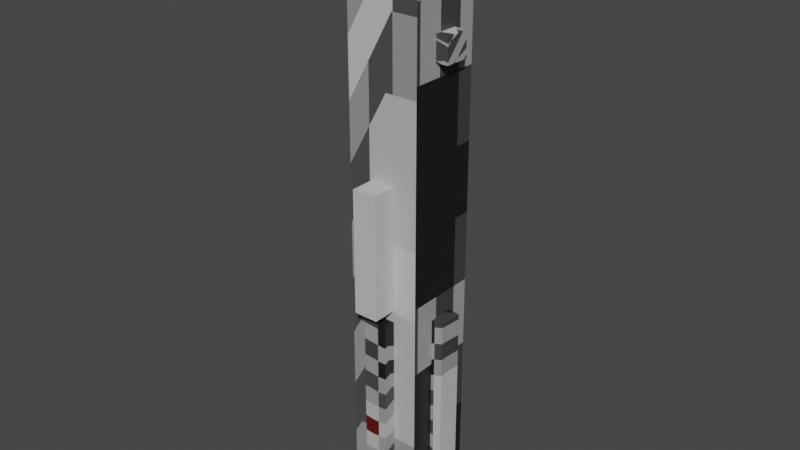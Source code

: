 # Source: Graflex.blend  (saved by Blender 3.2.14; exported with 4.5.12 LTS)
import bpy
from mathutils import Matrix  # noqa: F401  (used for matrix-valued properties, if any)

bpy.ops.wm.read_factory_settings(use_empty=True)
scene = bpy.context.scene
scene.name = 'Scene'

# ---- collections
col_collection = bpy.data.collections.new('Collection'); scene.collection.children.link(col_collection)

# ---- images (referenced by path relative to the original .blend; pixels are not part of the script)
import os
ASSET_DIR = os.environ.get("B2B_ASSET_DIR", "")  # directory of the original .blend (textures are referenced by path, not embedded)
HERE = os.path.dirname(os.path.abspath(__file__))  # packed textures are extracted next to this script under _unpacked/

def load_image(name, relpath, width, height, colorspace="sRGB"):
    """Load a texture the original file referenced (path relative to the .blend, or extracted next to this script)."""
    p = next((c for c in (os.path.join(HERE, relpath), os.path.join(ASSET_DIR, relpath)) if relpath and os.path.exists(c)), "")
    if p:
        img = bpy.data.images.load(p, check_existing=True)
        img.name = name
    else:  # same state as the original file: an image datablock whose file is absent (Cycles renders it pink)
        img = bpy.data.images.new(name, width, height)
        img.source = "FILE"
        img.filepath = "//" + (relpath or name)
    img.colorspace_settings.name = colorspace
    return img
img_basicgraflex_png = load_image('BasicGraflex.png', '_unpacked/BasicGraflex.a490e138.png', 32, 32, 'sRGB')

# ---- materials (node trees are filled in below, after node groups)
mat_mat_diffuse_cutout = bpy.data.materials.new('MAT_DIFFUSE_CUTOUT')
mat_mat_diffuse_cutout.use_transparent_shadow = False

# ---- material node trees
mat_mat_diffuse_cutout.use_nodes = True; mat_mat_diffuse_cutout.node_tree.nodes.clear()
_N = mat_mat_diffuse_cutout.node_tree.nodes; _L = mat_mat_diffuse_cutout.node_tree.links
n0 = _N.new('ShaderNodeBsdfPrincipled'); n0.name = 'Principled BSDF'; n0.location = (10, 300)
n0.distribution = 'GGX'
n0.subsurface_method = 'BURLEY'
n0.inputs[3].default_value = 1.45
n0.inputs[27].default_value = (0.0, 0.0, 0.0, 1.0)
n0.inputs[28].default_value = 1.0
n1 = _N.new('ShaderNodeOutputMaterial'); n1.name = 'Material Output'; n1.location = (300, 300)
n2 = _N.new('ShaderNodeTexImage'); n2.name = 'Image Texture'; n2.location = (-280, 280)
n2.image = img_basicgraflex_png
n2.interpolation = 'Closest'
_L.new(n0.outputs[0], n1.inputs[0])
_L.new(n2.outputs[0], n0.inputs[0])
n1.is_active_output = True

# ---- world
world_world = bpy.data.worlds.new('World'); scene.world = world_world
world_world.use_nodes = True; world_world.node_tree.nodes.clear()
_N = world_world.node_tree.nodes; _L = world_world.node_tree.links
n0 = _N.new('ShaderNodeOutputWorld'); n0.name = 'World Output'; n0.location = (300, 300)
n1 = _N.new('ShaderNodeBackground'); n1.name = 'Background'; n1.location = (10, 300)
n1.inputs[0].default_value = (0.05088, 0.05088, 0.05088, 1.0)
_L.new(n1.outputs[0], n0.inputs[0])
n0.is_active_output = True
world_world.color = (0.05088, 0.05088, 0.05088)
world_world.use_sun_shadow = False
world_world.sun_shadow_jitter_overblur = 0.0

# ---- meshes
me_plane_015 = bpy.data.meshes.new('Plane.015')
me_plane_015.from_pydata([(-0.1, 0.05, -2.212), (-0.1, -0.05, -2.212), (-0.1, -0.05, -1.412), (-0.1, 0.05, -1.412), (-0.2, 0.05, -2.212), (-0.2, -0.05, -2.212), (-0.2, -0.05, -1.412), (-0.2, 0.05, -1.412), (0.1, 0.05, -2.212), (0.1, -0.05, -2.212), (0.1, -0.05, -1.412), (0.1, 0.05, -1.412), (0.2, 0.05, -2.212), (0.2, -0.05, -2.212), (0.2, -0.05, -1.412), (0.2, 0.05, -1.412), (-0.05, 0.15, 0.138), (-0.15, 0.15, 0.138), (-0.05, -0.15, 0.138), (-0.15, -0.15, 0.138), (-0.05, -0.05, 0.138), (-0.05, 0.05, 0.138), (0.15, 0.15, -0.162), (0.15, -0.15, -0.162), (0.05, 0.15, -0.162), (0.05, -0.15, -0.162), (0.05, 0.05, -0.162), (0.05, -0.05, -0.162), (-0.05, 0.05, -0.162), (-0.05, -0.05, -0.162), (-0.15, -0.15, -2.3), (0.15, -0.15, -2.3), (0.15, -0.15, -0.162), (0.05, -0.15, -0.162), (-0.05, -0.15, 0.138), (-0.15, -0.15, 0.138), (-0.05006, -0.15, -0.862), (-0.05006, -0.15, -1.362), (-0.05006, -0.25, -0.862), (-0.05006, -0.25, -1.362), (0.05006, -0.15, -0.862), (0.05006, -0.15, -1.362), (0.05006, -0.25, -0.862), (0.05006, -0.25, -1.362), (-0.15, 0.15, -2.3), (0.15, 0.15, -2.3), (0.15, 0.15, -0.162), (-0.15, -0.15, -2.3), (0.15, -0.15, -2.3), (0.15, -0.15, -0.162), (-0.05, 0.1, -1.412), (0.05, 0.1, -1.412), (-0.05, 0.1, -2.212), (0.05, 0.1, -2.212), (-0.05, -0.1, -1.412), (0.05, -0.1, -1.412), (-0.05, -0.1, -2.212), (0.05, -0.1, -2.212), (-0.05, -0.2, -1.412), (0.05, -0.2, -1.412), (-0.05, -0.2, -2.212), (0.05, -0.2, -2.212), (-0.05, 0.2, -1.412), (0.05, 0.2, -1.412), (-0.05, 0.2, -2.212), (0.05, 0.2, -2.212), (0.05, 0.15, -0.162), (-0.05, 0.15, -0.162), (0.05, -0.15, -0.162), (-0.05, -0.15, -0.162), (0.05, 0.05, -0.162), (0.05, -0.05, -0.162), (-0.05, 0.05, -0.162), (-0.05, -0.05, -0.162), (-0.05, 0.15, 0.138), (-0.15, 0.15, 0.138), (-0.05, -0.15, 0.138), (-0.15, -0.15, 0.138), (-0.05, -0.05, 0.138), (-0.05, 0.05, 0.138), (0.1, 0.05, -0.312), (0.1, -0.05, -0.312), (0.1, -0.05, -0.412), (0.1, 0.05, -0.412), (0.2, 0.05, -0.312), (0.2, -0.05, -0.312), (0.2, 0.05, -0.412), (0.2, -0.05, -0.412), (-0.25, 0.05, -0.002), (-0.25, -0.05, -0.002), (-0.25, -0.05, -0.162), (-0.25, 0.05, -0.162), (-0.15, 0.05, -0.002), (-0.15, -0.05, -0.002), (-0.15, 0.05, -0.162), (-0.15, -0.05, -0.162), (-0.15, 0.15, -2.3), (0.15, 0.15, -2.3), (0.15, 0.15, -0.162), (0.05, 0.15, -0.162), (-0.05, 0.15, 0.138), (-0.15, 0.15, 0.138), (0.05, 0.05, -0.162), (-0.05, 0.05, -0.162), (-0.05, 0.05, 0.138), (0.05, -0.05, -0.162), (-0.05, -0.05, -0.162), (-0.05, -0.05, 0.138), (0.1, 0.1, 0.0), (0.1, -0.1, 0.0), (0.1, -0.1, -0.162), (0.1, 0.1, -0.162), (-0.1, 0.1, 0.0), (-0.1, -0.1, 0.0), (-0.1, 0.1, -0.162), (-0.1, -0.1, -0.162), (-0.12, 0.05, -0.31), (-0.12, -0.05, -0.31), (-0.12, -0.05, -0.21), (-0.12, 0.05, -0.21), (-0.22, 0.05, -0.31), (-0.22, -0.05, -0.31), (-0.22, 0.05, -0.21), (-0.22, -0.05, -0.21)], [(73, 69), (67, 72)], [(1, 2, 6, 5), (7, 4, 5, 6), (3, 0, 4, 7), (2, 3, 7, 6), (0, 1, 5, 4), (10, 9, 13, 14), (12, 15, 14, 13), (11, 10, 14, 15), (9, 8, 12, 13), (8, 11, 15, 12), (17, 19, 18, 20, 21, 16), (26, 28, 29, 27, 25, 23, 22, 24), (31, 32, 33, 34, 35, 30), (36, 38, 39, 37), (40, 41, 43, 42), (38, 36, 40, 42), (39, 38, 42, 43), (37, 39, 43, 41), (46, 49, 48, 45), (54, 56, 60, 58), (52, 50, 62, 64), (59, 58, 60, 61), (56, 57, 61, 60), (55, 54, 58, 59), (57, 55, 59, 61), (63, 65, 64, 62), (53, 52, 64, 65), (50, 51, 63, 62), (51, 53, 65, 63), (47, 77, 75, 44), (73, 72, 79, 78), (68, 76, 78, 71), (74, 79, 70, 66), (86, 84, 85, 87), (81, 82, 87, 85), (82, 83, 86, 87), (83, 80, 84, 86), (80, 81, 85, 84), (91, 90, 89, 88), (89, 90, 95, 93), (90, 91, 94, 95), (91, 88, 92, 94), (88, 89, 93, 92), (97, 96, 101, 100, 99, 98), (104, 103, 102), (106, 107, 105), (111, 110, 109, 108), (114, 112, 113, 115), (109, 110, 115, 113), (111, 108, 112, 114), (108, 109, 113, 112), (122, 120, 121, 123), (117, 118, 123, 121), (118, 119, 122, 123), (119, 116, 120, 122), (116, 117, 121, 120), (48, 47, 44, 45)])
_uv = me_plane_015.uv_layers.new(name='UVMap')
_uv.uv.foreach_set('vector', [0.7882, 0.0394, 0.7882, 0.4254, 0.7721, 0.4045, 0.7686, 0.0535, 0.7498, 0.4007, 0.7463, 0.0497, 0.7686, 0.0535, 0.7721, 0.4045, 0.7302, 0.4148, 0.7302, 0.02887, 0.7463, 0.0497, 0.7498, 0.4007, 0.7882, 0.4254, 0.7302, 0.4148, 0.7498, 0.4007, 0.7721, 0.4045, 0.7302, 0.02887, 0.7882, 0.0394, 0.7686, 0.0535, 0.7463, 0.0497, 0.1438, 0.7702, 0.1438, 0.3898, 0.1633, 0.4038, 0.1633, 0.7562, 0.1853, 0.3999, 0.1853, 0.7601, 0.1633, 0.7562, 0.1633, 0.4038, 0.201, 0.781, 0.1438, 0.7702, 0.1633, 0.7562, 0.1853, 0.7601, 0.1438, 0.3898, 0.201, 0.379, 0.1853, 0.3999, 0.1633, 0.4038, 0.201, 0.379, 0.201, 0.781, 0.1853, 0.7601, 0.1853, 0.3999, 0.772, 0.9107, 0.8601, 0.9107, 0.8601, 0.9401, 0.8307, 0.9401, 0.8014, 0.9401, 0.772, 0.9401, 0.8752, 0.08755, 0.8459, 0.08755, 0.8459, 0.05821, 0.8752, 0.05821, 0.8752, 0.02887, 0.9046, 0.02887, 0.9046, 0.1169, 0.8752, 0.1169, 0.4387, 0.3516, 0.4387, 0.1169, 0.468, 0.1169, 0.4973, 0.02887, 0.5267, 0.02887, 0.5267, 0.3516, 0.6564, 0.6558, 0.636, 0.6411, 0.6399, 0.4337, 0.6564, 0.4093, 0.5969, 0.6708, 0.5969, 0.4243, 0.6173, 0.439, 0.6134, 0.6464, 0.636, 0.6411, 0.6564, 0.6558, 0.5969, 0.6708, 0.6134, 0.6464, 0.6399, 0.4337, 0.636, 0.6411, 0.6134, 0.6464, 0.6173, 0.439, 0.6564, 0.4093, 0.6399, 0.4337, 0.6173, 0.439, 0.5969, 0.4243, 0.02887, 0.9267, 0.02887, 0.8387, 0.2636, 0.8387, 0.2636, 0.9267, 0.02887, 0.7702, 0.02887, 0.3898, 0.04831, 0.4038, 0.04831, 0.7562, 0.2588, 0.7702, 0.2588, 0.3898, 0.2782, 0.4038, 0.2782, 0.7562, 0.07033, 0.7601, 0.04831, 0.7562, 0.04831, 0.4038, 0.07033, 0.3999, 0.02887, 0.3898, 0.08608, 0.379, 0.07033, 0.3999, 0.04831, 0.4038, 0.08608, 0.781, 0.02887, 0.7702, 0.04831, 0.7562, 0.07033, 0.7601, 0.08608, 0.379, 0.08608, 0.781, 0.07033, 0.7601, 0.07033, 0.3999, 0.3002, 0.3999, 0.3002, 0.7601, 0.2782, 0.7562, 0.2782, 0.4038, 0.316, 0.781, 0.2588, 0.7702, 0.2782, 0.7562, 0.3002, 0.7601, 0.2588, 0.3898, 0.316, 0.379, 0.3002, 0.3999, 0.2782, 0.4038, 0.316, 0.379, 0.316, 0.781, 0.3002, 0.7601, 0.3002, 0.3999, 0.6724, 0.02887, 0.6724, 0.3516, 0.5844, 0.3516, 0.5844, 0.02887, 0.8831, 0.7578, 0.8831, 0.7285, 0.9711, 0.7285, 0.9711, 0.7578, 0.5146, 0.8957, 0.4219, 0.8957, 0.4219, 0.8663, 0.5146, 0.8663, 0.5969, 0.9329, 0.5969, 0.9036, 0.6897, 0.9036, 0.6897, 0.9329, 0.8254, 0.853, 0.7898, 0.7946, 0.772, 0.7285, 0.8076, 0.7869, 0.7797, 0.7463, 0.8254, 0.7793, 0.8076, 0.7869, 0.772, 0.7285, 0.8254, 0.7793, 0.8178, 0.8352, 0.8254, 0.853, 0.8076, 0.7869, 0.8178, 0.8352, 0.772, 0.8022, 0.7898, 0.7946, 0.8254, 0.853, 0.772, 0.8022, 0.7797, 0.7463, 0.772, 0.7285, 0.7898, 0.7946, 0.7473, 0.5202, 0.7664, 0.5276, 0.7664, 0.5742, 0.7473, 0.5815, 0.7664, 0.5742, 0.7664, 0.5276, 0.785, 0.512, 0.785, 0.5898, 0.7664, 0.5276, 0.7473, 0.5202, 0.7302, 0.4831, 0.785, 0.512, 0.7473, 0.5202, 0.7473, 0.5815, 0.7302, 0.6187, 0.7302, 0.4831, 0.7473, 0.5815, 0.7664, 0.5742, 0.785, 0.5898, 0.7302, 0.6187, 0.3516, 0.2333, 0.3516, 0.3213, 0.02887, 0.3213, 0.02887, 0.292, 0.1169, 0.2626, 0.1169, 0.2333, 0.8737, 0.2674, 0.8459, 0.1839, 0.8737, 0.1746, 0.8459, 0.4086, 0.8737, 0.3251, 0.8737, 0.4179, 0.4387, 0.5287, 0.455, 0.4358, 0.4718, 0.4471, 0.4685, 0.5004, 0.5392, 0.6042, 0.5063, 0.5151, 0.4986, 0.4093, 0.5392, 0.4326, 0.4718, 0.4471, 0.455, 0.4358, 0.5392, 0.4326, 0.4986, 0.4093, 0.4387, 0.5287, 0.4685, 0.5004, 0.5063, 0.5151, 0.5392, 0.6042, 0.4685, 0.5004, 0.4718, 0.4471, 0.4986, 0.4093, 0.5063, 0.5151, 0.8723, 0.5796, 0.8621, 0.577, 0.853, 0.5716, 0.8541, 0.5963, 0.8428, 0.5416, 0.9007, 0.4831, 0.8541, 0.5963, 0.853, 0.5716, 0.9007, 0.4831, 0.9007, 0.5654, 0.8723, 0.5796, 0.8541, 0.5963, 0.9007, 0.5654, 0.861, 0.5797, 0.8621, 0.577, 0.8723, 0.5796, 0.861, 0.5797, 0.8428, 0.5416, 0.853, 0.5716, 0.8621, 0.577, 0.2636, 0.8387, 0.6724, 0.02887, 0.5844, 0.02887, 0.2636, 0.9267])
me_plane_015.materials.append(mat_mat_diffuse_cutout)
me_plane_015.use_remesh_fix_poles = True
me_plane_015.use_remesh_preserve_attributes = False
me_plane_015.use_mirror_vertex_groups = False
me_plane_015.update()

# ---- objects
ob_plane_001 = bpy.data.objects.new('Plane.001', me_plane_015)

# ---- transforms, parenting, visibility, modifiers, constraints
ob_plane_001.location = (0.0, 0.0, 0.0)
ob_plane_001.lineart.crease_threshold = 0.0

# ---- collection membership
col_collection.objects.link(ob_plane_001)

# ---- scene / render settings (as saved in the file)
scene.frame_start = 1; scene.frame_end = 250; scene.frame_set(1)
scene.render.engine = 'BLENDER_EEVEE_NEXT'
scene.cycles.use_denoising = False
scene.cycles.samples = 128
scene.cycles.sampling_pattern = 'TABULATED_SOBOL'
scene.cycles.use_adaptive_sampling = False
scene.cycles.use_light_tree = False
scene.eevee.use_gtao = True
scene.eevee.gtao_quality = 0.4
scene.eevee.gtao_distance = 2.5
scene.eevee.fast_gi_quality = 0.4
scene.view_settings.view_transform = 'Filmic'
bpy.context.view_layer.update()

# ---- added for rendering (the .blend has no active camera and no usable light): camera, sun
cam_auto = bpy.data.cameras.new('AutoCamera')
cam_auto.lens = 50.0
cam_auto.sensor_width = 36.0
cam_auto.clip_end = 1000.0
ob_auto_camera = bpy.data.objects.new('AutoCamera', cam_auto)
scene.collection.objects.link(ob_auto_camera)
ob_auto_camera.location = (2.30628, -2.82254, 0.784024)
ob_auto_camera.rotation_euler = (1.09748, -7.21219e-08, 0.694738)
scene.camera = ob_auto_camera
light_auto_sun = bpy.data.lights.new('AutoSun', 'SUN')
light_auto_sun.energy = 3.0
light_auto_sun.angle = 0.0523599
ob_auto_sun = bpy.data.objects.new('AutoSun', light_auto_sun)
scene.collection.objects.link(ob_auto_sun)
ob_auto_sun.rotation_euler = (0.872665, 0.174533, 0.523599)
bpy.context.view_layer.update()
